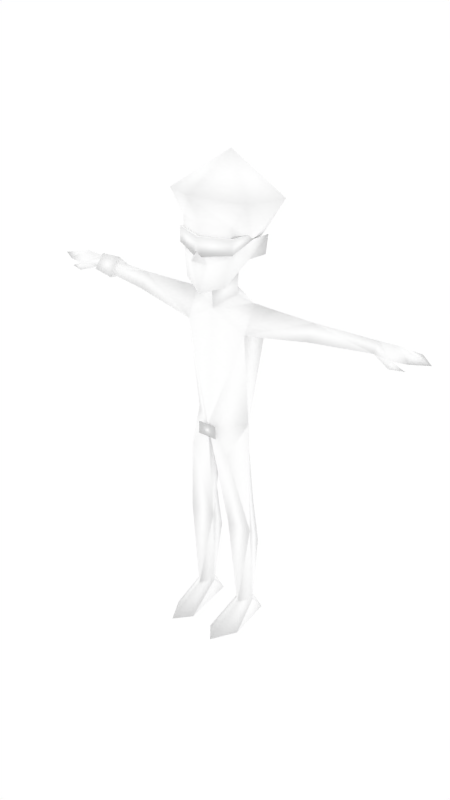 # Source: malenpc3.blend  (saved by Blender 2.68.0; exported with 4.5.12 LTS)
import bpy
from mathutils import Matrix  # noqa: F401  (used for matrix-valued properties, if any)

bpy.ops.wm.read_factory_settings(use_empty=True)
scene = bpy.context.scene
scene.name = 'Scene'

# ---- collections
col_collection_1 = bpy.data.collections.new('Collection 1'); scene.collection.children.link(col_collection_1)
col_collection_2 = bpy.data.collections.new('Collection 2'); scene.collection.children.link(col_collection_2)
col_collection_2.hide_render = True
col_collection_2.hide_viewport = True

# ---- materials (node trees are filled in below, after node groups)
mat_npcs = bpy.data.materials.new('npcs')
mat_npcs.alpha_threshold = 0.0
mat_npcs.use_transparent_shadow = False
mat_npcs.diffuse_color = (1.0, 1.0, 1.0, 1.0)
mat_npcs.roughness = 0.5
mat_npcs.line_color = (0.0, 0.0, 0.0, 1.0)

# ---- material node trees

# ---- world
world_world = bpy.data.worlds.new('World'); scene.world = world_world
world_world.color = (1.0, 1.0, 1.0)
world_world.use_sun_shadow = False
world_world.sun_shadow_jitter_overblur = 0.0
world_world.cycles.sampling_method = 'MANUAL'
world_world.cycles.sample_map_resolution = 256

# ---- meshes
me_simplerrig = bpy.data.meshes.new('simplerrig')
me_simplerrig.from_pydata([(-0.04939, 0.0272, 1.278), (-0.07286, 0.07066, 0.6762), (-0.1294, 0.07822, 1.165), (-0.1196, -0.02296, 1.165), (-0.1105, 0.0168, 0.8176), (-0.03501, -0.0004874, 0.4019), (-0.08644, 0.07995, 0.4701), (-0.1361, -0.0004874, 0.4019), (-0.0611, 0.03453, 0.07818), (-0.09298, 0.06673, 0.07818), (-0.1257, 0.03453, 0.07818), (-0.09298, -0.01603, 0.07818), (-0.0718, 0.102, 0.0), (-0.1163, 0.102, 0.0), (-0.09298, -0.1727, 0.0), (-0.04225, -0.1121, 0.0), (-0.1445, -0.0793, 0.0), (-0.3577, 0.02255, 1.263), (-0.4189, 0.07333, 1.233), (-0.3577, 0.001088, 1.202), (-0.2003, 0.03095, 1.261), (-0.59, 0.042, 1.26), (-0.59, 0.06868, 1.226), (-0.59, 0.01514, 1.226), (-0.6604, 0.04228, 1.264), (-0.6604, 0.09724, 1.231), (-0.6602, -0.00192, 1.229), (-0.715, 0.04047, 1.249), (-0.715, 0.09224, 1.233), (-0.715, 0.002389, 1.233), (-0.776, 0.03783, 1.234), (-0.658, -0.008383, 1.204), (-0.708, 0.003652, 1.207), (-0.6469, 0.0187, 1.213), (-0.08685, 0.1104, 0.2852), (-0.1221, 0.02792, 1.265), (-0.07803, -0.05923, 0.7166), (-0.05274, 0.0301, 1.362), (-0.09515, 0.03158, 1.408), (-0.1099, 0.02786, 1.479), (-0.1779, 0.1083, 1.607), (-0.1567, -0.06106, 1.619), (-0.1003, -0.06379, 1.54), (-0.08974, -0.07162, 1.436), (-0.08065, -0.07002, 1.337), (-0.03419, -0.1043, 1.412), (-0.09093, 0.06971, 1.447), (-0.1251, 0.07712, 1.419), (-0.1323, 0.08031, 1.488), (-0.1003, -0.06374, 1.502), (-0.1088, -0.07053, 1.45), (-0.1088, -0.07053, 1.502), (-0.01506, -0.1124, 1.437), (-0.1132, 0.08081, 1.494), (0.04939, 0.0272, 1.278), (0.07286, 0.07066, 0.6762), (0.1294, 0.07822, 1.165), (0.1196, -0.02296, 1.165), (0.0, 0.09024, 0.8176), (0.1105, 0.0168, 0.8176), (0.0, -0.06742, 0.8176), (0.03501, -0.0004874, 0.4019), (0.08644, 0.07995, 0.4701), (0.1361, -0.0004874, 0.4019), (0.0611, 0.03453, 0.07818), (0.09298, 0.06673, 0.07818), (0.1257, 0.03453, 0.07818), (0.09298, -0.01603, 0.07818), (0.0718, 0.102, 0.0), (0.1163, 0.102, 0.0), (0.09298, -0.1727, 0.0), (0.04225, -0.1121, 0.0), (0.1445, -0.0793, 0.0), (0.3577, 0.02255, 1.263), (0.4189, 0.07333, 1.233), (0.3577, 0.001088, 1.202), (0.2003, 0.03095, 1.261), (0.59, 0.042, 1.26), (0.59, 0.06868, 1.226), (0.59, 0.01514, 1.226), (0.6604, 0.04228, 1.264), (0.6604, 0.09724, 1.231), (0.6602, -0.00192, 1.229), (0.715, 0.04047, 1.249), (0.715, 0.09224, 1.233), (0.715, 0.002389, 1.233), (0.776, 0.03783, 1.234), (0.658, -0.008383, 1.204), (0.708, 0.003652, 1.207), (0.6469, 0.0187, 1.213), (0.08685, 0.1104, 0.2852), (0.0, 0.08882, 1.064), (0.0, 0.07657, 1.288), (0.0, -0.03871, 1.237), (0.0, 0.001329, 0.6762), (0.1221, 0.02792, 1.265), (0.07803, -0.05923, 0.7166), (0.05274, 0.0301, 1.362), (0.0, 0.08616, 1.375), (0.0, -0.04267, 1.308), (0.0, -0.1068, 1.308), (0.0, -0.1367, 1.426), (0.0, -0.1028, 1.473), (0.0, -0.1029, 1.543), (0.0, -0.1545, 1.64), (0.0, 0.05386, 1.748), (0.0, 0.2201, 1.609), (0.0, 0.201, 1.48), (0.09515, 0.03158, 1.408), (0.1099, 0.02786, 1.479), (0.1779, 0.1083, 1.607), (0.1567, -0.06106, 1.619), (0.1003, -0.06379, 1.54), (0.08974, -0.07162, 1.436), (0.08065, -0.07002, 1.337), (0.03419, -0.1043, 1.412), (0.09093, 0.06971, 1.447), (0.1251, 0.07712, 1.419), (0.1323, 0.08031, 1.488), (0.0, -0.1029, 1.502), (0.1003, -0.06374, 1.502), (0.0, -0.1183, 1.455), (0.1088, -0.07053, 1.45), (0.0, -0.1183, 1.502), (0.1088, -0.07053, 1.502), (0.01506, -0.1124, 1.437), (0.1132, 0.08081, 1.494), (-0.59, 0.04202, 1.27), (-0.59, 0.08082, 1.221), (-0.59, 0.002975, 1.221), (-0.5034, 0.03793, 1.277), (-0.5034, 0.08702, 1.232), (-0.5034, -0.006833, 1.212), (-0.5034, 0.04248, 1.204), (0.0, -0.05465, 0.7957), (0.03651, -0.07125, 0.7717), (-0.03651, -0.07125, 0.7717), (0.03651, -0.07125, 0.8196), (-0.03651, -0.07125, 0.8196), (-0.3577, 0.06612, 1.228), (0.3577, 0.06612, 1.228)], [], [(4, 1, 7), (76, 140, 56), (4, 2, 58), (1, 94, 6), (14, 11, 16), (12, 8, 15), (34, 10, 7), (9, 8, 12), (58, 94, 1), (1, 4, 58), (12, 15, 16, 13), (8, 11, 15), (13, 9, 12), (13, 16, 10), (2, 3, 19), (139, 20, 2), (19, 139, 2), (17, 18, 21), (25, 22, 26), (18, 22, 21), (23, 21, 26), (24, 25, 28), (21, 22, 25), (25, 26, 28), (26, 24, 29), (28, 29, 30), (29, 27, 30), (27, 28, 30), (22, 33, 26), (22, 18, 19), (23, 26, 31), (33, 31, 32), (26, 33, 32), (31, 26, 32), (27, 24, 28), (24, 21, 25), (24, 27, 29), (26, 29, 28), (11, 14, 15), (10, 9, 13), (11, 10, 16), (35, 93, 0), (3, 35, 20), (23, 33, 22), (33, 23, 31), (9, 10, 34), (34, 6, 5), (8, 9, 34), (15, 14, 16), (5, 11, 8), (11, 7, 10), (11, 5, 7), (6, 34, 7), (8, 34, 5), (21, 24, 26), (5, 6, 94), (92, 91, 2), (94, 60, 5), (3, 4, 60), (4, 3, 2), (60, 93, 3), (1, 6, 7), (3, 20, 17), (60, 4, 36), (4, 7, 36), (35, 3, 93), (20, 35, 2), (35, 0, 92), (35, 92, 2), (60, 36, 5), (5, 36, 7), (79, 77, 73), (19, 3, 17), (79, 73, 75), (2, 91, 58), (92, 0, 37), (0, 93, 37), (98, 92, 37), (93, 54, 97), (41, 104, 105), (41, 105, 40), (40, 105, 106), (42, 103, 104), (41, 42, 104), (42, 41, 39), (39, 41, 40), (45, 44, 100), (43, 44, 45), (102, 45, 101), (45, 102, 43), (102, 42, 43), (42, 102, 103), (37, 99, 44), (44, 99, 100), (44, 43, 38), (37, 44, 38), (39, 38, 42), (40, 106, 107), (38, 98, 37), (98, 38, 46), (98, 46, 107), (107, 46, 40), (46, 39, 40), (38, 39, 48), (39, 46, 48), (46, 47, 48), (46, 38, 47), (47, 38, 48), (38, 43, 42), (23, 22, 19), (49, 51, 123, 119), (49, 119, 52), (119, 121, 52), (123, 52, 121), (51, 50, 52), (50, 49, 52), (123, 51, 52), (51, 49, 53), (50, 51, 53), (49, 50, 53), (59, 63, 55), (139, 19, 18), (59, 58, 56), (55, 62, 94), (70, 72, 67), (68, 71, 64), (90, 63, 66), (65, 68, 64), (58, 55, 94), (55, 58, 59), (68, 69, 72, 71), (64, 71, 67), (69, 68, 65), (69, 66, 72), (56, 75, 57), (20, 139, 17), (17, 139, 18), (73, 77, 74), (81, 82, 78), (74, 77, 78), (79, 82, 77), (80, 84, 81), (77, 81, 78), (81, 84, 82), (82, 85, 80), (84, 86, 85), (85, 86, 83), (83, 86, 84), (78, 82, 89), (78, 75, 74), (79, 87, 82), (89, 88, 87), (82, 88, 89), (87, 88, 82), (83, 84, 80), (80, 81, 77), (80, 85, 83), (82, 84, 85), (67, 71, 70), (66, 69, 65), (67, 72, 66), (95, 54, 93), (57, 76, 95), (79, 78, 89), (89, 87, 79), (65, 90, 66), (90, 61, 62), (64, 90, 65), (71, 72, 70), (61, 64, 67), (67, 66, 63), (67, 63, 61), (62, 63, 90), (64, 61, 90), (77, 82, 80), (61, 94, 62), (92, 56, 91), (94, 61, 60), (57, 60, 59), (59, 56, 57), (60, 57, 93), (55, 63, 62), (57, 73, 76), (60, 96, 59), (59, 96, 63), (95, 93, 57), (76, 56, 95), (95, 92, 54), (95, 56, 92), (60, 61, 96), (61, 63, 96), (75, 73, 57), (56, 58, 91), (92, 97, 54), (99, 93, 97), (98, 97, 92), (111, 105, 104), (111, 110, 105), (110, 106, 105), (112, 104, 103), (111, 104, 112), (112, 109, 111), (109, 110, 111), (115, 100, 114), (113, 115, 114), (102, 101, 115), (115, 113, 102), (102, 113, 112), (112, 103, 102), (97, 114, 99), (114, 100, 99), (114, 108, 113), (97, 108, 114), (109, 112, 108), (110, 107, 106), (108, 97, 98), (98, 116, 108), (98, 107, 116), (107, 110, 116), (116, 110, 109), (108, 118, 109), (109, 118, 116), (116, 118, 117), (116, 117, 108), (117, 118, 108), (108, 112, 113), (79, 75, 78), (120, 119, 123, 124), (120, 125, 119), (119, 125, 121), (123, 121, 125), (124, 125, 122), (122, 125, 120), (123, 125, 124), (124, 126, 120), (122, 126, 124), (120, 126, 122), (115, 45, 100), (45, 115, 101), (127, 130, 128), (128, 133, 129), (129, 132, 127), (128, 129, 127), (132, 133, 130), (133, 128, 131), (133, 131, 130), (129, 133, 132), (136, 135, 137, 138), (134, 136, 138), (134, 138, 137), (134, 137, 135), (134, 135, 136), (23, 19, 17), (23, 17, 21), (140, 76, 73), (140, 73, 74), (75, 140, 74), (140, 75, 56), (93, 99, 37), (132, 130, 127), (130, 131, 128)])
me_simplerrig.polygons.foreach_set('use_smooth', [True] * 261)
_uv = me_simplerrig.uv_layers.new(name='UVMap')
_uv.uv.foreach_set('vector', [0.8892, 0.9348, 0.8833, 0.9233, 0.8923, 0.9014, 0.885, 0.959, 0.9009, 0.9702, 0.8762, 0.9702, 0.9612, 0.948, 0.9609, 0.9849, 0.9473, 0.948, 0.8833, 0.9233, 0.876, 0.9233, 0.8843, 0.906, 0.9629, 0.917, 0.9629, 0.9043, 0.969, 0.9106, 0.9526, 0.8982, 0.9595, 0.9011, 0.9575, 0.9133, 0.8843, 0.8909, 0.8918, 0.8757, 0.8923, 0.9014, 0.9583, 0.8958, 0.9595, 0.9011, 0.9526, 0.8982, 0.8796, 0.9348, 0.876, 0.9233, 0.8833, 0.9233, 0.8833, 0.9233, 0.8892, 0.9348, 0.8796, 0.9348, 0.9514, 0.8977, 0.9539, 0.9136, 0.9438, 0.9104, 0.9463, 0.8977, 0.9595, 0.9011, 0.9629, 0.9043, 0.9575, 0.9133, 0.9741, 0.8989, 0.9685, 0.896, 0.9741, 0.8938, 0.9741, 0.8989, 0.969, 0.9106, 0.9668, 0.9011, 0.8762, 0.9355, 0.8762, 0.9478, 0.9009, 0.9478, 0.9009, 0.9702, 0.885, 0.959, 0.8762, 0.9702, 0.9009, 0.9478, 0.9009, 0.9355, 0.8762, 0.9355, 0.9009, 0.959, 0.908, 0.9702, 0.9255, 0.959, 0.9585, 0.8762, 0.9683, 0.8772, 0.9595, 0.8896, 0.908, 0.9702, 0.9255, 0.9702, 0.9255, 0.959, 0.9985, 0.8789, 0.9995, 0.8879, 0.9893, 0.8806, 0.99, 0.8879, 0.9893, 0.8962, 0.9822, 0.895, 0.9995, 0.8879, 0.9985, 0.8967, 0.9893, 0.8962, 0.9585, 0.8762, 0.9595, 0.8896, 0.9517, 0.8772, 0.9893, 0.8806, 0.99, 0.8879, 0.9822, 0.8823, 0.9517, 0.8772, 0.9517, 0.8894, 0.9436, 0.8848, 0.9822, 0.8823, 0.9827, 0.8875, 0.9744, 0.887, 0.9827, 0.8875, 0.9822, 0.895, 0.9744, 0.887, 0.9683, 0.8772, 0.9644, 0.8877, 0.9595, 0.8896, 0.9255, 0.9355, 0.9084, 0.9355, 0.9009, 0.9478, 0.9985, 0.8789, 0.9893, 0.8806, 0.9897, 0.8757, 0.9644, 0.8877, 0.9653, 0.8933, 0.96, 0.8955, 0.9595, 0.8896, 0.9644, 0.8877, 0.96, 0.8955, 0.9897, 0.8757, 0.9893, 0.8806, 0.9827, 0.8779, 0.9827, 0.8875, 0.99, 0.8879, 0.9822, 0.895, 0.99, 0.8879, 0.9995, 0.8879, 0.9893, 0.8962, 0.99, 0.8879, 0.9827, 0.8875, 0.9822, 0.8823, 0.9595, 0.8896, 0.9517, 0.8894, 0.9517, 0.8772, 0.9629, 0.9043, 0.9629, 0.917, 0.9575, 0.9133, 0.9668, 0.9011, 0.9685, 0.896, 0.9741, 0.8989, 0.9629, 0.9043, 0.9668, 0.9011, 0.969, 0.9106, 0.9731, 0.9971, 0.9851, 0.9927, 0.979, 0.9995, 0.8762, 0.9478, 0.8762, 0.959, 0.885, 0.959, 0.9729, 0.8867, 0.9644, 0.8877, 0.9683, 0.8772, 0.9644, 0.8877, 0.9729, 0.8867, 0.9653, 0.8933, 0.8918, 0.8757, 0.8918, 0.8757, 0.8843, 0.8909, 0.8843, 0.8909, 0.8843, 0.906, 0.876, 0.9014, 0.876, 0.8757, 0.8787, 0.8757, 0.8843, 0.8909, 0.9539, 0.9136, 0.9487, 0.9172, 0.9438, 0.9104, 0.9014, 0.9014, 0.897, 0.8757, 0.9014, 0.8757, 0.897, 0.8757, 0.8923, 0.9014, 0.8918, 0.8757, 0.897, 0.8757, 0.9014, 0.9014, 0.8923, 0.9014, 0.8843, 0.906, 0.8843, 0.8909, 0.8923, 0.9014, 0.876, 0.8757, 0.8843, 0.8909, 0.876, 0.9014, 0.9995, 0.8879, 0.99, 0.8879, 0.9893, 0.8806, 0.876, 0.9014, 0.8843, 0.906, 0.876, 0.9233, 0.9473, 0.998, 0.9473, 0.9744, 0.9609, 0.9849, 0.905, 0.9233, 0.9014, 0.9348, 0.9014, 0.9014, 0.9722, 0.9849, 0.9702, 0.948, 0.9851, 0.948, 0.9612, 0.948, 0.9714, 0.9849, 0.9609, 0.9849, 0.9851, 0.948, 0.9851, 0.9927, 0.9722, 0.9849, 0.8833, 0.9233, 0.8843, 0.906, 0.8923, 0.9014, 0.8762, 0.9478, 0.885, 0.959, 0.9009, 0.959, 0.9014, 0.9348, 0.8892, 0.9348, 0.896, 0.9263, 0.8892, 0.9348, 0.8923, 0.9014, 0.896, 0.9263, 0.9731, 0.9971, 0.9722, 0.9849, 0.9851, 0.9927, 0.885, 0.959, 0.8762, 0.959, 0.8762, 0.9702, 0.9595, 0.9971, 0.9543, 0.9995, 0.9473, 0.998, 0.9595, 0.9971, 0.9473, 0.998, 0.9609, 0.9849, 0.9014, 0.9348, 0.896, 0.9263, 0.9014, 0.9014, 0.9014, 0.9014, 0.896, 0.9263, 0.8923, 0.9014, 0.9255, 0.9478, 0.9255, 0.959, 0.9009, 0.959, 0.9009, 0.9478, 0.8762, 0.9478, 0.9009, 0.959, 0.9255, 0.9478, 0.9009, 0.959, 0.9009, 0.9478, 0.9609, 0.9849, 0.9473, 0.9744, 0.9473, 0.948, 0.927, 0.9419, 0.9326, 0.9417, 0.9324, 0.9473, 0.9326, 0.9417, 0.9387, 0.9395, 0.9324, 0.9473, 0.9265, 0.9473, 0.927, 0.9419, 0.9324, 0.9473, 0.9387, 0.9395, 0.9446, 0.9417, 0.9448, 0.9473, 0.9705, 0.9275, 0.9539, 0.9326, 0.9773, 0.9475, 0.9705, 0.9275, 0.9773, 0.9475, 0.981, 0.927, 0.981, 0.927, 0.9773, 0.9475, 0.9998, 0.9333, 0.9656, 0.9175, 0.9553, 0.9187, 0.9539, 0.9326, 0.9705, 0.9275, 0.9656, 0.9175, 0.9539, 0.9326, 0.9656, 0.9175, 0.9705, 0.9275, 0.9758, 0.9114, 0.9758, 0.9114, 0.9705, 0.9275, 0.981, 0.927, 0.885, 0.9834, 0.8777, 0.9741, 0.8889, 0.9707, 0.8772, 0.9863, 0.8777, 0.9741, 0.885, 0.9834, 0.8889, 0.9907, 0.885, 0.9834, 0.8889, 0.9854, 0.885, 0.9834, 0.8889, 0.9907, 0.8772, 0.9863, 0.8889, 0.9907, 0.8757, 0.999, 0.8772, 0.9863, 0.8757, 0.999, 0.8889, 0.9907, 0.8889, 0.9995, 0.907, 0.9712, 0.9119, 0.9758, 0.9067, 0.9775, 0.9067, 0.9775, 0.9119, 0.9758, 0.9119, 0.9797, 0.9001, 0.9741, 0.9006, 0.9863, 0.9128, 0.9819, 0.907, 0.9712, 0.9067, 0.9775, 0.9038, 0.9707, 0.9758, 0.9114, 0.9758, 0.9036, 0.9656, 0.9175, 0.981, 0.927, 0.9998, 0.9333, 0.9998, 0.9146, 0.9778, 0.9026, 0.9924, 0.8992, 0.981, 0.8967, 0.9924, 0.8992, 0.9778, 0.9026, 0.9817, 0.9084, 0.9924, 0.8992, 0.9817, 0.9084, 0.9998, 0.9146, 0.9998, 0.9146, 0.9817, 0.9084, 0.981, 0.927, 0.9817, 0.9084, 0.9758, 0.9114, 0.981, 0.927, 0.9077, 0.9907, 0.9087, 0.999, 0.9155, 0.9995, 0.9219, 0.9995, 0.9189, 0.9941, 0.9155, 0.9995, 0.9189, 0.9941, 0.9143, 0.9915, 0.9155, 0.9995, 0.9189, 0.9941, 0.9189, 0.988, 0.9143, 0.9915, 0.9143, 0.9915, 0.9077, 0.9907, 0.9155, 0.9995, 0.9128, 0.9819, 0.9006, 0.9863, 0.9016, 0.999, 0.9255, 0.9478, 0.9255, 0.9355, 0.9009, 0.9478, 0.9702, 0.9778, 0.9709, 0.978, 0.97, 0.9722, 0.9697, 0.9724, 0.9695, 0.9578, 0.9695, 0.948, 0.9641, 0.9495, 0.9695, 0.948, 0.9658, 0.948, 0.9641, 0.9495, 0.9695, 0.948, 0.9641, 0.9495, 0.9658, 0.948, 0.9695, 0.9578, 0.9651, 0.9578, 0.9641, 0.9495, 0.9651, 0.9578, 0.9695, 0.9578, 0.9641, 0.9495, 0.9695, 0.948, 0.9695, 0.9578, 0.9641, 0.9495, 0.9709, 0.978, 0.9702, 0.9778, 0.9697, 0.9722, 0.9651, 0.9578, 0.9695, 0.9578, 0.9695, 0.9705, 0.9695, 0.9578, 0.9651, 0.9578, 0.9695, 0.9705, 0.9209, 0.9348, 0.9177, 0.9014, 0.9268, 0.9233, 0.9009, 0.9355, 0.9009, 0.9478, 0.9084, 0.9355, 0.9329, 0.948, 0.9473, 0.948, 0.9331, 0.9849, 0.9268, 0.9233, 0.9258, 0.906, 0.9341, 0.9233, 0.9629, 0.917, 0.969, 0.9106, 0.9629, 0.9043, 0.9526, 0.8982, 0.9575, 0.9133, 0.9595, 0.9011, 0.9258, 0.8909, 0.9177, 0.9014, 0.9182, 0.8757, 0.9583, 0.8958, 0.9526, 0.8982, 0.9595, 0.9011, 0.9304, 0.9348, 0.9268, 0.9233, 0.9341, 0.9233, 0.9268, 0.9233, 0.9304, 0.9348, 0.9209, 0.9348, 0.9514, 0.8977, 0.9463, 0.8977, 0.9438, 0.9104, 0.9539, 0.9136, 0.9595, 0.9011, 0.9575, 0.9133, 0.9629, 0.9043, 0.9741, 0.8989, 0.9741, 0.8938, 0.9685, 0.896, 0.9741, 0.8989, 0.9668, 0.9011, 0.969, 0.9106, 0.8762, 0.9355, 0.9009, 0.9478, 0.8762, 0.9478, 0.885, 0.959, 0.9009, 0.9702, 0.9009, 0.959, 0.9009, 0.959, 0.9009, 0.9702, 0.908, 0.9702, 0.9009, 0.959, 0.9255, 0.959, 0.908, 0.9702, 0.9585, 0.8762, 0.9595, 0.8896, 0.9683, 0.8772, 0.908, 0.9702, 0.9255, 0.959, 0.9255, 0.9702, 0.9985, 0.8789, 0.9893, 0.8806, 0.9995, 0.8879, 0.99, 0.8879, 0.9822, 0.895, 0.9893, 0.8962, 0.9995, 0.8879, 0.9893, 0.8962, 0.9985, 0.8967, 0.9585, 0.8762, 0.9517, 0.8772, 0.9595, 0.8896, 0.9893, 0.8806, 0.9822, 0.8823, 0.99, 0.8879, 0.9517, 0.8772, 0.9436, 0.8848, 0.9517, 0.8894, 0.9822, 0.8823, 0.9744, 0.887, 0.9827, 0.8875, 0.9827, 0.8875, 0.9744, 0.887, 0.9822, 0.895, 0.9683, 0.8772, 0.9595, 0.8896, 0.9644, 0.8877, 0.9255, 0.9355, 0.9009, 0.9478, 0.9084, 0.9355, 0.9985, 0.8789, 0.9897, 0.8757, 0.9893, 0.8806, 0.9644, 0.8877, 0.96, 0.8955, 0.9653, 0.8933, 0.9595, 0.8896, 0.96, 0.8955, 0.9644, 0.8877, 0.9897, 0.8757, 0.9827, 0.8779, 0.9893, 0.8806, 0.9827, 0.8875, 0.9822, 0.895, 0.99, 0.8879, 0.99, 0.8879, 0.9893, 0.8962, 0.9995, 0.8879, 0.99, 0.8879, 0.9822, 0.8823, 0.9827, 0.8875, 0.9595, 0.8896, 0.9517, 0.8772, 0.9517, 0.8894, 0.9629, 0.9043, 0.9575, 0.9133, 0.9629, 0.917, 0.9668, 0.9011, 0.9741, 0.8989, 0.9685, 0.896, 0.9629, 0.9043, 0.969, 0.9106, 0.9668, 0.9011, 0.9968, 0.9971, 0.991, 0.9995, 0.9851, 0.9927, 0.8762, 0.9478, 0.885, 0.959, 0.8762, 0.959, 0.9729, 0.8867, 0.9683, 0.8772, 0.9644, 0.8877, 0.9644, 0.8877, 0.9653, 0.8933, 0.9729, 0.8867, 0.9211, 0.8757, 0.9258, 0.8909, 0.9182, 0.8757, 0.9258, 0.8909, 0.9341, 0.9014, 0.9258, 0.906, 0.9341, 0.8757, 0.9258, 0.8909, 0.9314, 0.8757, 0.9539, 0.9136, 0.9438, 0.9104, 0.9487, 0.9172, 0.9087, 0.9014, 0.9087, 0.8757, 0.9131, 0.8757, 0.9131, 0.8757, 0.9182, 0.8757, 0.9177, 0.9014, 0.9131, 0.8757, 0.9177, 0.9014, 0.9087, 0.9014, 0.9258, 0.906, 0.9177, 0.9014, 0.9258, 0.8909, 0.9341, 0.8757, 0.9341, 0.9014, 0.9258, 0.8909, 0.9995, 0.8879, 0.9893, 0.8806, 0.99, 0.8879, 0.9341, 0.9014, 0.9341, 0.9233, 0.9258, 0.906, 0.9473, 0.998, 0.9331, 0.9849, 0.9473, 0.9744, 0.905, 0.9233, 0.9087, 0.9014, 0.9087, 0.9348, 0.9978, 0.9849, 0.9851, 0.948, 0.9998, 0.948, 0.9329, 0.948, 0.9331, 0.9849, 0.9224, 0.9849, 0.9851, 0.948, 0.9978, 0.9849, 0.9851, 0.9927, 0.9268, 0.9233, 0.9177, 0.9014, 0.9258, 0.906, 0.8762, 0.9478, 0.9009, 0.959, 0.885, 0.959, 0.9087, 0.9348, 0.9141, 0.9263, 0.9209, 0.9348, 0.9209, 0.9348, 0.9141, 0.9263, 0.9177, 0.9014, 0.9968, 0.9971, 0.9851, 0.9927, 0.9978, 0.9849, 0.885, 0.959, 0.8762, 0.9702, 0.8762, 0.959, 0.9346, 0.9971, 0.9473, 0.998, 0.9397, 0.9995, 0.9346, 0.9971, 0.9331, 0.9849, 0.9473, 0.998, 0.9087, 0.9348, 0.9087, 0.9014, 0.9141, 0.9263, 0.9087, 0.9014, 0.9177, 0.9014, 0.9141, 0.9263, 0.9009, 0.9478, 0.9009, 0.959, 0.8762, 0.9478, 0.9331, 0.9849, 0.9473, 0.948, 0.9473, 0.9744, 0.9502, 0.9419, 0.9448, 0.9473, 0.9446, 0.9417, 0.9387, 0.9451, 0.9387, 0.9395, 0.9448, 0.9473, 0.9507, 0.9473, 0.9448, 0.9473, 0.9502, 0.9419, 0.9705, 0.9275, 0.9773, 0.9475, 0.9539, 0.9326, 0.9705, 0.9275, 0.981, 0.927, 0.9773, 0.9475, 0.981, 0.927, 0.9998, 0.9333, 0.9773, 0.9475, 0.9656, 0.9175, 0.9539, 0.9326, 0.9553, 0.9187, 0.9705, 0.9275, 0.9539, 0.9326, 0.9656, 0.9175, 0.9656, 0.9175, 0.9758, 0.9114, 0.9705, 0.9275, 0.9758, 0.9114, 0.981, 0.927, 0.9705, 0.9275, 0.8928, 0.9834, 0.8889, 0.9707, 0.9001, 0.9741, 0.9006, 0.9863, 0.8928, 0.9834, 0.9001, 0.9741, 0.8889, 0.9907, 0.8889, 0.9854, 0.8928, 0.9834, 0.8928, 0.9834, 0.9006, 0.9863, 0.8889, 0.9907, 0.8889, 0.9907, 0.9006, 0.9863, 0.9016, 0.999, 0.9016, 0.999, 0.8889, 0.9995, 0.8889, 0.9907, 0.9165, 0.9712, 0.917, 0.9775, 0.9119, 0.9758, 0.917, 0.9775, 0.9119, 0.9797, 0.9119, 0.9758, 0.9001, 0.9741, 0.9128, 0.9819, 0.9006, 0.9863, 0.9165, 0.9712, 0.9199, 0.9707, 0.917, 0.9775, 0.9758, 0.9114, 0.9656, 0.9175, 0.9758, 0.9036, 0.981, 0.927, 0.9998, 0.9146, 0.9998, 0.9333, 0.9778, 0.9026, 0.981, 0.8967, 0.9924, 0.8992, 0.9924, 0.8992, 0.9817, 0.9084, 0.9778, 0.9026, 0.9924, 0.8992, 0.9998, 0.9146, 0.9817, 0.9084, 0.9998, 0.9146, 0.981, 0.927, 0.9817, 0.9084, 0.9817, 0.9084, 0.981, 0.927, 0.9758, 0.9114, 0.9077, 0.9907, 0.9155, 0.9995, 0.9087, 0.999, 0.9219, 0.9995, 0.9155, 0.9995, 0.9189, 0.9941, 0.9189, 0.9941, 0.9155, 0.9995, 0.9143, 0.9915, 0.9189, 0.9941, 0.9143, 0.9915, 0.9189, 0.988, 0.9143, 0.9915, 0.9155, 0.9995, 0.9077, 0.9907, 0.9128, 0.9819, 0.9016, 0.999, 0.9006, 0.9863, 0.9255, 0.9478, 0.9009, 0.9478, 0.9255, 0.9355, 0.9702, 0.9778, 0.9697, 0.9724, 0.97, 0.9722, 0.9709, 0.978, 0.9695, 0.9578, 0.9641, 0.9495, 0.9695, 0.948, 0.9695, 0.948, 0.9641, 0.9495, 0.9658, 0.948, 0.9695, 0.948, 0.9658, 0.948, 0.9641, 0.9495, 0.9695, 0.9578, 0.9641, 0.9495, 0.9651, 0.9578, 0.9651, 0.9578, 0.9641, 0.9495, 0.9695, 0.9578, 0.9695, 0.948, 0.9641, 0.9495, 0.9695, 0.9578, 0.9709, 0.978, 0.9697, 0.9722, 0.9702, 0.9778, 0.9651, 0.9578, 0.9695, 0.9705, 0.9695, 0.9578, 0.9695, 0.9578, 0.9695, 0.9705, 0.9651, 0.9578, 0.8928, 0.9834, 0.885, 0.9834, 0.8889, 0.9707, 0.885, 0.9834, 0.8928, 0.9834, 0.8889, 0.9854, 0.9524, 0.9314, 0.9524, 0.9382, 0.9465, 0.9314, 0.9465, 0.9314, 0.9424, 0.9382, 0.9385, 0.9314, 0.9385, 0.9314, 0.9385, 0.9382, 0.9329, 0.9314, 0.959, 0.9412, 0.9529, 0.9412, 0.9561, 0.9373, 0.9614, 0.9395, 0.9648, 0.9417, 0.9607, 0.9458, 0.9424, 0.9382, 0.9465, 0.9314, 0.9465, 0.9382, 0.9648, 0.9417, 0.9661, 0.9458, 0.9607, 0.9458, 0.9385, 0.9314, 0.9424, 0.9382, 0.9385, 0.9382, 0.9351, 0.9185, 0.9531, 0.9185, 0.9531, 0.9302, 0.9351, 0.9302, 0.9912, 0.9409, 0.9836, 0.9463, 0.9988, 0.9463, 0.9912, 0.9409, 0.9988, 0.9463, 0.9988, 0.9355, 0.9912, 0.9409, 0.9988, 0.9355, 0.9988, 0.9463, 0.9912, 0.9409, 0.9988, 0.9463, 0.9836, 0.9463, 0.9255, 0.9478, 0.9009, 0.9478, 0.9009, 0.959, 0.9255, 0.9478, 0.9009, 0.959, 0.9255, 0.959, 0.9009, 0.9702, 0.885, 0.959, 0.9009, 0.959, 0.9009, 0.9702, 0.9009, 0.959, 0.908, 0.9702, 0.9009, 0.9478, 0.9009, 0.9355, 0.9084, 0.9355, 0.9009, 0.9355, 0.9009, 0.9478, 0.8762, 0.9355, 0.9387, 0.9395, 0.9387, 0.9451, 0.9324, 0.9473, 0.9385, 0.9382, 0.9329, 0.9382, 0.9329, 0.9314, 0.9524, 0.9382, 0.9465, 0.9382, 0.9465, 0.9314])
_ca = me_simplerrig.color_attributes.new('Col', 'BYTE_COLOR', 'CORNER')
_ca.data.foreach_set('color', [1.0, 1.0, 1.0, 1.0, 1.0, 1.0, 1.0, 1.0, 1.0, 1.0, 1.0, 1.0, 1.0, 1.0, 1.0, 1.0, 1.0, 1.0, 1.0, 1.0, 1.0, 1.0, 1.0, 1.0, 1.0, 1.0, 1.0, 1.0, 1.0, 1.0, 1.0, 1.0, 1.0, 1.0, 1.0, 1.0, 1.0, 1.0, 1.0, 1.0, 1.0, 1.0, 1.0, 1.0, 1.0, 1.0, 1.0, 1.0, 1.0, 1.0, 1.0, 1.0, 1.0, 1.0, 1.0, 1.0, 1.0, 1.0, 1.0, 1.0, 1.0, 1.0, 1.0, 1.0, 1.0, 1.0, 1.0, 1.0, 1.0, 1.0, 1.0, 1.0, 1.0, 1.0, 1.0, 1.0, 1.0, 1.0, 1.0, 1.0, 1.0, 1.0, 1.0, 1.0, 1.0, 1.0, 1.0, 1.0, 1.0, 1.0, 1.0, 1.0, 1.0, 1.0, 1.0, 1.0, 1.0, 1.0, 1.0, 1.0, 1.0, 1.0, 1.0, 1.0, 1.0, 1.0, 1.0, 1.0, 1.0, 1.0, 1.0, 1.0, 1.0, 1.0, 1.0, 1.0, 1.0, 1.0, 1.0, 1.0, 1.0, 1.0, 1.0, 1.0, 1.0, 1.0, 1.0, 1.0, 1.0, 1.0, 1.0, 1.0, 1.0, 1.0, 1.0, 1.0, 1.0, 1.0, 1.0, 1.0, 1.0, 1.0, 1.0, 1.0, 1.0, 1.0, 1.0, 1.0, 1.0, 1.0, 1.0, 1.0, 1.0, 1.0, 1.0, 1.0, 1.0, 1.0, 1.0, 1.0, 1.0, 1.0, 1.0, 1.0, 1.0, 1.0, 1.0, 1.0, 1.0, 1.0, 1.0, 1.0, 1.0, 1.0, 1.0, 1.0, 1.0, 1.0, 1.0, 1.0, 1.0, 1.0, 1.0, 1.0, 1.0, 1.0, 1.0, 1.0, 1.0, 1.0, 1.0, 1.0, 1.0, 1.0, 1.0, 1.0, 1.0, 1.0, 1.0, 1.0, 1.0, 1.0, 1.0, 1.0, 1.0, 1.0, 1.0, 1.0, 1.0, 1.0, 1.0, 1.0, 1.0, 1.0, 1.0, 1.0, 1.0, 1.0, 1.0, 1.0, 1.0, 1.0, 1.0, 1.0, 1.0, 1.0, 1.0, 1.0, 1.0, 1.0, 1.0, 1.0, 1.0, 1.0, 1.0, 1.0, 1.0, 1.0, 1.0, 1.0, 1.0, 1.0, 1.0, 1.0, 1.0, 1.0, 1.0, 1.0, 1.0, 1.0, 1.0, 1.0, 1.0, 1.0, 1.0, 1.0, 1.0, 1.0, 1.0, 1.0, 1.0, 1.0, 1.0, 1.0, 1.0, 1.0, 1.0, 1.0, 1.0, 1.0, 1.0, 1.0, 1.0, 1.0, 1.0, 1.0, 1.0, 1.0, 1.0, 1.0, 1.0, 1.0, 1.0, 1.0, 1.0, 1.0, 1.0, 1.0, 1.0, 1.0, 1.0, 1.0, 1.0, 1.0, 1.0, 1.0, 1.0, 1.0, 1.0, 1.0, 1.0, 1.0, 1.0, 1.0, 1.0, 1.0, 1.0, 1.0, 1.0, 1.0, 1.0, 1.0, 1.0, 1.0, 1.0, 1.0, 1.0, 1.0, 1.0, 1.0, 1.0, 1.0, 1.0, 1.0, 1.0, 1.0, 1.0, 1.0, 1.0, 1.0, 1.0, 1.0, 1.0, 1.0, 1.0, 1.0, 1.0, 1.0, 1.0, 1.0, 1.0, 1.0, 1.0, 1.0, 1.0, 1.0, 1.0, 1.0, 1.0, 1.0, 1.0, 1.0, 1.0, 1.0, 1.0, 1.0, 1.0, 1.0, 1.0, 1.0, 1.0, 1.0, 1.0, 1.0, 1.0, 1.0, 1.0, 1.0, 1.0, 1.0, 1.0, 1.0, 1.0, 1.0, 1.0, 1.0, 1.0, 1.0, 1.0, 1.0, 1.0, 1.0, 1.0, 1.0, 1.0, 1.0, 1.0, 1.0, 1.0, 1.0, 1.0, 1.0, 1.0, 1.0, 1.0, 1.0, 1.0, 1.0, 1.0, 1.0, 1.0, 1.0, 1.0, 1.0, 1.0, 1.0, 1.0, 1.0, 1.0, 1.0, 1.0, 1.0, 1.0, 1.0, 1.0, 1.0, 1.0, 1.0, 1.0, 1.0, 1.0, 1.0, 1.0, 1.0, 1.0, 1.0, 1.0, 1.0, 1.0, 1.0, 1.0, 1.0, 1.0, 1.0, 1.0, 1.0, 1.0, 1.0, 1.0, 1.0, 1.0, 1.0, 1.0, 1.0, 1.0, 1.0, 1.0, 1.0, 1.0, 1.0, 1.0, 1.0, 1.0, 1.0, 1.0, 1.0, 1.0, 1.0, 1.0, 1.0, 1.0, 1.0, 1.0, 1.0, 1.0, 1.0, 1.0, 1.0, 1.0, 1.0, 1.0, 1.0, 1.0, 1.0, 1.0, 1.0, 1.0, 1.0, 1.0, 1.0, 1.0, 1.0, 1.0, 1.0, 1.0, 1.0, 1.0, 1.0, 1.0, 1.0, 1.0, 1.0, 1.0, 1.0, 1.0, 1.0, 1.0, 1.0, 1.0, 1.0, 1.0, 1.0, 1.0, 1.0, 1.0, 1.0, 1.0, 1.0, 1.0, 1.0, 1.0, 1.0, 1.0, 1.0, 1.0, 1.0, 1.0, 1.0, 1.0, 1.0, 1.0, 1.0, 1.0, 1.0, 1.0, 1.0, 1.0, 1.0, 1.0, 1.0, 1.0, 1.0, 1.0, 1.0, 1.0, 1.0, 1.0, 1.0, 1.0, 1.0, 1.0, 1.0, 1.0, 1.0, 1.0, 1.0, 1.0, 1.0, 1.0, 1.0, 1.0, 1.0, 1.0, 1.0, 1.0, 1.0, 1.0, 1.0, 1.0, 1.0, 1.0, 1.0, 1.0, 1.0, 1.0, 1.0, 1.0, 1.0, 1.0, 1.0, 1.0, 1.0, 1.0, 1.0, 1.0, 1.0, 1.0, 1.0, 1.0, 1.0, 1.0, 1.0, 1.0, 1.0, 1.0, 1.0, 1.0, 1.0, 1.0, 1.0, 1.0, 1.0, 1.0, 1.0, 1.0, 1.0, 1.0, 1.0, 1.0, 1.0, 1.0, 1.0, 1.0, 1.0, 1.0, 1.0, 1.0, 1.0, 1.0, 1.0, 1.0, 1.0, 1.0, 1.0, 1.0, 1.0, 1.0, 1.0, 1.0, 1.0, 1.0, 1.0, 1.0, 1.0, 1.0, 1.0, 1.0, 1.0, 1.0, 1.0, 1.0, 1.0, 1.0, 1.0, 1.0, 1.0, 1.0, 1.0, 1.0, 1.0, 1.0, 1.0, 1.0, 1.0, 1.0, 1.0, 1.0, 1.0, 1.0, 1.0, 1.0, 1.0, 1.0, 1.0, 1.0, 1.0, 1.0, 1.0, 1.0, 1.0, 1.0, 1.0, 1.0, 1.0, 1.0, 1.0, 1.0, 1.0, 1.0, 1.0, 1.0, 1.0, 1.0, 1.0, 1.0, 1.0, 1.0, 1.0, 1.0, 1.0, 1.0, 1.0, 1.0, 1.0, 1.0, 1.0, 1.0, 1.0, 1.0, 1.0, 1.0, 1.0, 1.0, 1.0, 1.0, 1.0, 1.0, 1.0, 1.0, 1.0, 1.0, 1.0, 1.0, 1.0, 1.0, 1.0, 1.0, 1.0, 1.0, 1.0, 1.0, 1.0, 1.0, 1.0, 1.0, 1.0, 1.0, 1.0, 1.0, 1.0, 1.0, 1.0, 1.0, 1.0, 1.0, 1.0, 1.0, 1.0, 1.0, 1.0, 1.0, 1.0, 1.0, 1.0, 1.0, 1.0, 1.0, 1.0, 1.0, 1.0, 1.0, 1.0, 1.0, 1.0, 1.0, 1.0, 1.0, 1.0, 1.0, 1.0, 1.0, 1.0, 1.0, 1.0, 1.0, 1.0, 1.0, 1.0, 1.0, 1.0, 1.0, 1.0, 1.0, 1.0, 1.0, 1.0, 1.0, 1.0, 1.0, 1.0, 1.0, 1.0, 1.0, 1.0, 1.0, 1.0, 1.0, 1.0, 1.0, 1.0, 1.0, 1.0, 1.0, 1.0, 1.0, 1.0, 1.0, 1.0, 1.0, 1.0, 1.0, 1.0, 1.0, 1.0, 1.0, 1.0, 1.0, 1.0, 1.0, 1.0, 1.0, 1.0, 1.0, 1.0, 1.0, 1.0, 1.0, 1.0, 1.0, 1.0, 1.0, 1.0, 1.0, 1.0, 1.0, 1.0, 1.0, 1.0, 1.0, 1.0, 1.0, 1.0, 1.0, 1.0, 1.0, 1.0, 1.0, 1.0, 1.0, 1.0, 1.0, 1.0, 1.0, 1.0, 1.0, 1.0, 1.0, 1.0, 1.0, 1.0, 1.0, 1.0, 1.0, 1.0, 1.0, 1.0, 1.0, 1.0, 1.0, 1.0, 1.0, 1.0, 1.0, 1.0, 1.0, 1.0, 1.0, 1.0, 1.0, 1.0, 1.0, 1.0, 1.0, 1.0, 1.0, 1.0, 1.0, 1.0, 1.0, 1.0, 1.0, 1.0, 1.0, 1.0, 1.0, 1.0, 1.0, 1.0, 1.0, 1.0, 1.0, 1.0, 1.0, 1.0, 1.0, 1.0, 1.0, 1.0, 1.0, 1.0, 1.0, 1.0, 1.0, 1.0, 1.0, 1.0, 1.0, 1.0, 1.0, 1.0, 1.0, 1.0, 1.0, 1.0, 1.0, 1.0, 1.0, 1.0, 1.0, 1.0, 1.0, 1.0, 1.0, 1.0, 1.0, 1.0, 1.0, 1.0, 1.0, 1.0, 1.0, 1.0, 1.0, 1.0, 1.0, 1.0, 1.0, 1.0, 1.0, 1.0, 1.0, 1.0, 1.0, 1.0, 1.0, 1.0, 1.0, 1.0, 1.0, 1.0, 1.0, 1.0, 1.0, 1.0, 1.0, 1.0, 1.0, 1.0, 1.0, 1.0, 1.0, 1.0, 1.0, 1.0, 1.0, 1.0, 1.0, 1.0, 1.0, 1.0, 1.0, 1.0, 1.0, 1.0, 1.0, 1.0, 1.0, 1.0, 1.0, 1.0, 1.0, 1.0, 1.0, 1.0, 1.0, 1.0, 1.0, 1.0, 1.0, 1.0, 1.0, 1.0, 1.0, 1.0, 1.0, 1.0, 1.0, 1.0, 1.0, 1.0, 1.0, 1.0, 1.0, 1.0, 1.0, 1.0, 1.0, 1.0, 1.0, 1.0, 1.0, 1.0, 1.0, 1.0, 1.0, 1.0, 1.0, 1.0, 1.0, 1.0, 1.0, 1.0, 1.0, 1.0, 1.0, 1.0, 1.0, 1.0, 1.0, 1.0, 1.0, 1.0, 1.0, 1.0, 1.0, 1.0, 1.0, 1.0, 1.0, 1.0, 1.0, 1.0, 1.0, 1.0, 1.0, 1.0, 1.0, 1.0, 1.0, 1.0, 1.0, 1.0, 1.0, 1.0, 1.0, 1.0, 1.0, 1.0, 1.0, 1.0, 1.0, 1.0, 1.0, 1.0, 1.0, 1.0, 1.0, 1.0, 1.0, 1.0, 1.0, 1.0, 1.0, 1.0, 1.0, 1.0, 1.0, 1.0, 1.0, 1.0, 1.0, 1.0, 1.0, 1.0, 1.0, 1.0, 1.0, 1.0, 1.0, 1.0, 1.0, 1.0, 1.0, 1.0, 1.0, 1.0, 1.0, 1.0, 1.0, 1.0, 1.0, 1.0, 1.0, 1.0, 1.0, 1.0, 1.0, 1.0, 1.0, 1.0, 1.0, 1.0, 1.0, 1.0, 1.0, 1.0, 1.0, 1.0, 1.0, 1.0, 1.0, 1.0, 1.0, 1.0, 1.0, 1.0, 1.0, 1.0, 1.0, 1.0, 1.0, 1.0, 1.0, 1.0, 1.0, 1.0, 1.0, 1.0, 1.0, 1.0, 1.0, 1.0, 1.0, 1.0, 1.0, 1.0, 1.0, 1.0, 1.0, 1.0, 1.0, 1.0, 1.0, 1.0, 1.0, 1.0, 1.0, 1.0, 1.0, 1.0, 1.0, 1.0, 1.0, 1.0, 1.0, 1.0, 1.0, 1.0, 1.0, 1.0, 1.0, 1.0, 1.0, 1.0, 1.0, 1.0, 1.0, 1.0, 1.0, 1.0, 1.0, 1.0, 1.0, 1.0, 1.0, 1.0, 1.0, 1.0, 1.0, 1.0, 1.0, 1.0, 1.0, 1.0, 1.0, 1.0, 1.0, 1.0, 1.0, 1.0, 1.0, 1.0, 1.0, 1.0, 1.0, 1.0, 1.0, 1.0, 1.0, 1.0, 1.0, 1.0, 1.0, 1.0, 1.0, 1.0, 1.0, 1.0, 1.0, 1.0, 1.0, 1.0, 1.0, 1.0, 1.0, 1.0, 1.0, 1.0, 1.0, 1.0, 1.0, 1.0, 1.0, 1.0, 1.0, 1.0, 1.0, 1.0, 1.0, 1.0, 1.0, 1.0, 1.0, 1.0, 1.0, 1.0, 1.0, 1.0, 1.0, 1.0, 1.0, 1.0, 1.0, 1.0, 1.0, 1.0, 1.0, 1.0, 1.0, 1.0, 1.0, 1.0, 1.0, 1.0, 1.0, 1.0, 1.0, 1.0, 1.0, 1.0, 1.0, 1.0, 1.0, 1.0, 1.0, 1.0, 1.0, 1.0, 1.0, 1.0, 1.0, 1.0, 1.0, 1.0, 1.0, 1.0, 1.0, 1.0, 1.0, 1.0, 1.0, 1.0, 1.0, 1.0, 1.0, 1.0, 1.0, 1.0, 1.0, 1.0, 1.0, 1.0, 1.0, 1.0, 1.0, 1.0, 1.0, 1.0, 1.0, 1.0, 1.0, 1.0, 1.0, 1.0, 1.0, 1.0, 1.0, 1.0, 1.0, 1.0, 1.0, 1.0, 1.0, 1.0, 1.0, 1.0, 1.0, 1.0, 1.0, 1.0, 1.0, 1.0, 1.0, 1.0, 1.0, 1.0, 1.0, 1.0, 1.0, 1.0, 1.0, 1.0, 1.0, 1.0, 1.0, 1.0, 1.0, 1.0, 1.0, 1.0, 1.0, 1.0, 1.0, 1.0, 1.0, 1.0, 1.0, 1.0, 1.0, 1.0, 1.0, 1.0, 1.0, 1.0, 1.0, 1.0, 1.0, 1.0, 1.0, 1.0, 1.0, 1.0, 1.0, 1.0, 1.0, 1.0, 1.0, 1.0, 1.0, 1.0, 1.0, 1.0, 1.0, 1.0, 1.0, 1.0, 1.0, 1.0, 1.0, 1.0, 1.0, 1.0, 1.0, 1.0, 1.0, 1.0, 1.0, 1.0, 1.0, 1.0, 1.0, 1.0, 1.0, 1.0, 1.0, 1.0, 1.0, 1.0, 1.0, 1.0, 1.0, 1.0, 1.0, 1.0, 1.0, 1.0, 1.0, 1.0, 1.0, 1.0, 1.0, 1.0, 1.0, 1.0, 1.0, 1.0, 1.0, 1.0, 1.0, 1.0, 1.0, 1.0, 1.0, 1.0, 1.0, 1.0, 1.0, 1.0, 1.0, 1.0, 1.0, 1.0, 1.0, 1.0, 1.0, 1.0, 1.0, 1.0, 1.0, 1.0, 1.0, 1.0, 1.0, 1.0, 1.0, 1.0, 1.0, 1.0, 1.0, 1.0, 1.0, 1.0, 1.0, 1.0, 1.0, 1.0, 1.0, 1.0, 1.0, 1.0, 1.0, 1.0, 1.0, 1.0, 1.0, 1.0, 1.0, 1.0, 1.0, 1.0, 1.0, 1.0, 1.0, 1.0, 1.0, 1.0, 1.0, 1.0, 1.0, 1.0, 1.0, 1.0, 1.0, 1.0, 1.0, 1.0, 1.0, 1.0, 1.0, 1.0, 1.0, 1.0, 1.0, 1.0, 1.0, 1.0, 1.0, 1.0, 1.0, 1.0, 1.0, 1.0, 1.0, 1.0, 1.0, 1.0, 1.0, 1.0, 1.0, 1.0, 1.0, 1.0, 1.0, 1.0, 1.0, 1.0, 1.0, 1.0, 1.0, 1.0, 1.0, 1.0, 1.0, 1.0, 1.0, 1.0, 1.0, 1.0, 1.0, 1.0, 1.0, 1.0, 1.0, 1.0, 1.0, 1.0, 1.0, 1.0, 1.0, 1.0, 1.0, 1.0, 1.0, 1.0, 1.0, 1.0, 1.0, 1.0, 1.0, 1.0, 1.0, 1.0, 1.0, 1.0, 1.0, 1.0, 1.0, 1.0, 1.0, 1.0, 1.0, 1.0, 1.0, 1.0, 1.0, 1.0, 1.0, 1.0, 1.0, 1.0, 1.0, 1.0, 1.0, 1.0, 1.0, 1.0, 1.0, 1.0, 1.0, 1.0, 1.0, 1.0, 1.0, 1.0, 1.0, 1.0, 1.0, 1.0, 1.0, 1.0, 1.0, 1.0, 1.0, 1.0, 1.0, 1.0, 1.0, 1.0, 1.0, 1.0, 1.0, 1.0, 1.0, 1.0, 1.0, 1.0, 1.0, 1.0, 1.0, 1.0, 1.0, 1.0, 1.0, 1.0, 1.0, 1.0, 1.0, 1.0, 1.0, 1.0, 1.0, 1.0, 1.0, 1.0, 1.0, 1.0, 1.0, 1.0, 1.0, 1.0, 1.0, 1.0, 1.0, 1.0, 1.0, 1.0, 1.0, 1.0, 1.0, 1.0, 1.0, 1.0, 1.0, 1.0, 1.0, 1.0, 1.0, 1.0, 1.0, 1.0, 1.0, 1.0, 1.0, 1.0, 1.0, 1.0, 1.0, 1.0, 1.0, 1.0, 1.0, 1.0, 1.0, 1.0, 1.0, 1.0, 1.0, 1.0, 1.0, 1.0, 1.0, 1.0, 1.0, 1.0, 1.0, 1.0, 1.0, 1.0, 1.0, 1.0, 1.0, 1.0, 1.0, 1.0, 1.0, 1.0, 1.0, 1.0, 1.0, 1.0, 1.0, 1.0, 1.0, 1.0, 1.0, 1.0, 1.0, 1.0, 1.0, 1.0, 1.0, 1.0, 1.0, 1.0, 1.0, 1.0, 1.0, 1.0, 1.0, 1.0, 1.0, 1.0, 1.0, 1.0, 1.0, 1.0, 1.0, 1.0, 1.0, 1.0, 1.0, 1.0, 1.0, 1.0, 1.0, 1.0, 1.0, 1.0, 1.0, 1.0, 1.0, 1.0, 1.0, 1.0, 1.0, 1.0, 1.0, 1.0, 1.0, 1.0, 1.0, 1.0, 1.0, 1.0, 1.0, 1.0, 1.0, 1.0, 1.0, 1.0, 1.0, 1.0, 1.0, 1.0, 1.0, 1.0, 1.0, 1.0, 1.0, 1.0, 1.0, 1.0, 1.0, 1.0, 1.0, 1.0, 1.0, 1.0, 1.0, 1.0, 1.0, 1.0, 1.0, 1.0, 1.0, 1.0, 1.0, 1.0, 1.0, 1.0, 1.0, 1.0, 1.0, 1.0, 1.0, 1.0, 1.0, 1.0, 1.0, 1.0, 1.0, 1.0, 1.0, 1.0, 1.0, 1.0, 1.0, 1.0, 1.0, 1.0, 1.0, 1.0, 1.0, 1.0, 1.0, 1.0, 1.0, 1.0, 1.0, 1.0, 1.0, 1.0, 1.0, 1.0, 1.0, 1.0, 1.0, 1.0, 1.0, 1.0, 1.0, 1.0, 1.0, 1.0, 1.0, 1.0, 1.0, 1.0, 1.0, 1.0, 1.0, 1.0, 1.0, 1.0, 1.0, 1.0, 1.0, 1.0, 1.0, 1.0, 1.0, 1.0, 1.0, 1.0, 1.0, 1.0, 1.0, 1.0, 1.0, 1.0, 1.0, 1.0, 1.0, 1.0, 1.0, 1.0, 1.0, 1.0, 1.0, 1.0, 1.0, 1.0, 1.0, 1.0, 1.0, 1.0, 1.0, 1.0, 1.0, 1.0, 1.0, 1.0, 1.0, 1.0, 1.0, 1.0, 1.0, 1.0, 1.0, 1.0, 1.0, 1.0, 1.0, 1.0, 1.0, 1.0, 1.0, 1.0, 1.0, 1.0, 1.0, 1.0, 1.0, 1.0, 1.0, 1.0, 1.0, 1.0, 1.0, 1.0, 1.0, 1.0, 1.0, 1.0, 1.0, 1.0, 1.0, 1.0, 1.0, 1.0, 1.0, 1.0, 1.0, 1.0, 1.0, 1.0, 1.0, 1.0, 1.0, 1.0, 1.0, 1.0, 1.0, 1.0, 1.0, 1.0, 1.0, 1.0, 1.0, 1.0, 1.0, 1.0, 1.0, 1.0, 1.0, 1.0, 1.0, 1.0, 1.0, 1.0, 1.0, 1.0, 1.0, 1.0, 1.0, 1.0, 1.0, 1.0, 1.0, 1.0, 1.0, 1.0, 1.0, 1.0, 1.0, 1.0, 1.0, 1.0, 1.0, 1.0, 1.0, 1.0, 1.0, 1.0, 1.0, 1.0, 1.0, 1.0, 1.0, 1.0, 1.0, 1.0, 1.0, 1.0, 1.0, 1.0, 1.0, 1.0, 1.0, 1.0, 1.0, 1.0, 1.0, 1.0, 1.0, 1.0, 1.0, 1.0, 1.0, 1.0, 1.0, 1.0, 1.0, 1.0, 1.0, 1.0, 1.0, 1.0, 1.0, 1.0, 1.0, 1.0, 1.0, 1.0, 1.0, 1.0, 1.0, 1.0, 1.0, 1.0, 1.0, 1.0, 1.0, 1.0, 1.0, 1.0, 1.0, 1.0, 1.0, 1.0, 1.0, 1.0, 1.0, 1.0, 1.0, 1.0, 1.0, 1.0, 1.0, 1.0, 1.0, 1.0, 1.0, 1.0, 1.0, 1.0, 1.0, 1.0, 1.0, 1.0, 1.0, 1.0, 1.0, 1.0, 1.0, 1.0, 1.0, 1.0, 1.0, 1.0, 1.0, 1.0, 1.0, 1.0, 1.0, 1.0, 1.0, 1.0, 1.0, 1.0, 1.0, 1.0, 1.0, 1.0, 1.0, 1.0, 1.0, 1.0, 1.0, 1.0, 1.0, 1.0, 1.0, 1.0, 1.0, 1.0, 1.0, 1.0, 1.0, 1.0, 1.0, 1.0, 1.0, 1.0, 1.0, 1.0, 1.0, 1.0, 1.0, 1.0, 1.0, 1.0, 1.0, 1.0, 1.0, 1.0, 1.0, 1.0, 1.0, 1.0, 1.0, 1.0, 1.0, 1.0, 1.0, 1.0, 1.0, 1.0, 1.0, 1.0, 1.0, 1.0, 1.0, 1.0, 1.0, 1.0, 1.0, 1.0, 1.0, 1.0, 1.0, 1.0, 1.0, 1.0, 1.0, 1.0, 1.0, 1.0, 1.0, 1.0, 1.0, 1.0, 1.0, 1.0, 1.0, 1.0, 1.0, 1.0, 1.0, 1.0, 1.0, 1.0, 1.0, 1.0, 1.0, 1.0, 1.0, 1.0, 1.0, 1.0, 1.0, 1.0, 1.0, 1.0, 1.0, 1.0, 1.0, 1.0, 1.0, 1.0, 1.0, 1.0, 1.0, 1.0, 1.0, 1.0, 1.0, 1.0, 1.0, 1.0, 1.0, 1.0, 1.0, 1.0, 1.0, 1.0, 1.0, 1.0, 1.0, 1.0, 1.0, 1.0, 1.0, 1.0, 1.0, 1.0, 1.0, 1.0, 1.0, 1.0, 1.0, 1.0, 1.0, 1.0, 1.0, 1.0, 1.0, 1.0, 1.0, 1.0, 1.0, 1.0, 1.0, 1.0, 1.0, 1.0, 1.0, 1.0, 1.0, 1.0, 1.0, 1.0, 1.0, 1.0, 1.0, 1.0, 1.0, 1.0, 1.0, 1.0, 1.0, 1.0, 1.0, 1.0, 1.0, 1.0, 1.0, 1.0, 1.0, 1.0, 1.0, 1.0, 1.0, 1.0, 1.0, 1.0, 1.0, 1.0, 1.0, 1.0, 1.0, 1.0, 1.0, 1.0, 1.0, 1.0, 1.0, 1.0, 1.0, 1.0, 1.0, 1.0, 1.0, 1.0, 1.0, 1.0, 1.0, 1.0, 1.0, 1.0, 1.0, 1.0, 1.0, 1.0, 1.0, 1.0, 1.0, 1.0, 1.0, 1.0, 1.0, 1.0, 1.0, 1.0, 1.0, 1.0, 1.0, 1.0, 1.0, 1.0, 1.0, 1.0, 1.0, 1.0, 1.0, 1.0, 1.0, 1.0, 1.0, 1.0, 1.0, 1.0, 1.0, 1.0, 1.0, 1.0, 1.0, 1.0, 1.0, 1.0, 1.0, 1.0, 1.0, 1.0, 1.0, 1.0, 1.0, 1.0, 1.0, 1.0, 1.0, 1.0, 1.0, 1.0, 1.0, 1.0, 1.0, 1.0, 1.0, 1.0, 1.0, 1.0, 1.0, 1.0, 1.0, 1.0, 1.0, 1.0, 1.0, 1.0, 1.0, 1.0, 1.0, 1.0, 1.0, 1.0, 1.0, 1.0, 1.0, 1.0, 1.0, 1.0, 1.0, 1.0, 1.0, 1.0, 1.0, 1.0, 1.0, 1.0, 1.0, 1.0, 1.0, 1.0, 1.0, 1.0, 1.0, 1.0, 1.0, 1.0, 1.0, 1.0, 1.0, 1.0, 1.0, 1.0, 1.0, 1.0, 1.0, 1.0, 1.0, 1.0, 1.0, 1.0, 1.0, 1.0, 1.0, 1.0, 1.0, 1.0, 1.0, 1.0, 1.0, 1.0, 1.0, 1.0, 1.0, 1.0, 1.0, 1.0, 1.0, 1.0, 1.0, 1.0, 1.0, 1.0, 1.0, 1.0, 1.0, 1.0, 1.0, 1.0, 1.0, 1.0, 1.0, 1.0, 1.0, 1.0, 1.0, 1.0, 1.0, 1.0, 1.0, 1.0, 1.0, 1.0, 1.0, 1.0, 1.0, 1.0, 1.0, 1.0, 1.0, 1.0, 1.0, 1.0, 1.0, 1.0, 1.0, 1.0, 1.0, 1.0, 1.0, 1.0, 1.0, 1.0, 1.0, 1.0, 1.0, 1.0, 1.0, 1.0, 1.0, 1.0, 1.0, 1.0, 1.0, 1.0, 1.0, 1.0, 1.0, 1.0, 1.0, 1.0, 1.0, 1.0, 1.0, 1.0, 1.0, 1.0, 1.0, 1.0, 1.0, 1.0, 1.0, 1.0, 1.0, 1.0, 1.0, 1.0, 1.0, 1.0, 1.0, 1.0, 1.0, 1.0, 1.0, 1.0, 1.0, 1.0, 1.0, 1.0, 1.0, 1.0, 1.0, 1.0, 1.0, 1.0, 1.0, 1.0, 1.0, 1.0, 1.0, 1.0, 1.0, 1.0, 1.0, 1.0, 1.0, 1.0, 1.0, 1.0, 1.0, 1.0, 1.0, 1.0, 1.0, 1.0, 1.0, 1.0, 1.0, 1.0, 1.0, 1.0, 1.0, 1.0, 1.0, 1.0, 1.0, 1.0, 1.0, 1.0, 1.0, 1.0, 1.0, 1.0, 1.0, 1.0, 1.0, 1.0, 1.0, 1.0, 1.0, 1.0, 1.0, 1.0, 1.0, 1.0, 1.0, 1.0, 1.0, 1.0, 1.0, 1.0, 1.0, 1.0, 1.0, 1.0, 1.0, 1.0, 1.0, 1.0, 1.0, 1.0, 1.0, 1.0, 1.0, 1.0, 1.0, 1.0, 1.0, 1.0, 1.0, 1.0, 1.0, 1.0, 1.0, 1.0, 1.0, 1.0, 1.0, 1.0, 1.0, 1.0, 1.0, 1.0, 1.0, 1.0, 1.0, 1.0, 1.0, 1.0, 1.0, 1.0, 1.0, 1.0, 1.0, 1.0, 1.0, 1.0, 1.0, 1.0, 1.0, 1.0, 1.0, 1.0, 1.0, 1.0, 1.0, 1.0, 1.0, 1.0, 1.0, 1.0, 1.0, 1.0, 1.0, 1.0, 1.0, 1.0, 1.0, 1.0, 1.0, 1.0, 1.0, 1.0, 1.0, 1.0, 1.0, 1.0, 1.0, 1.0, 1.0, 1.0, 1.0, 1.0, 1.0, 1.0, 1.0, 1.0, 1.0, 1.0, 1.0, 1.0, 1.0, 1.0, 1.0, 1.0, 1.0, 1.0, 1.0, 1.0, 1.0, 1.0, 1.0, 1.0, 1.0, 1.0, 1.0, 1.0, 1.0, 1.0, 1.0, 1.0, 1.0, 1.0, 1.0, 1.0, 1.0, 1.0, 1.0, 1.0, 1.0, 1.0, 1.0, 1.0, 1.0, 1.0, 1.0, 1.0, 1.0, 1.0, 1.0, 1.0, 1.0, 1.0, 1.0, 1.0, 1.0, 1.0, 1.0, 1.0, 1.0, 1.0, 1.0, 1.0, 1.0, 1.0, 1.0, 1.0, 1.0, 1.0, 1.0, 1.0, 1.0, 1.0, 1.0, 1.0, 1.0, 1.0, 1.0, 1.0, 1.0, 1.0, 1.0, 1.0, 1.0, 1.0, 1.0, 1.0, 1.0, 1.0, 1.0, 1.0, 1.0, 1.0, 1.0, 1.0, 1.0, 1.0, 1.0, 1.0, 1.0, 1.0, 1.0, 1.0, 1.0, 1.0, 1.0, 1.0, 1.0, 1.0, 1.0, 1.0, 1.0, 1.0, 1.0, 1.0, 1.0, 1.0, 1.0, 1.0, 1.0, 1.0, 1.0, 1.0, 1.0, 1.0, 1.0, 1.0, 1.0, 1.0, 1.0, 1.0, 1.0, 1.0, 1.0, 1.0, 1.0, 1.0, 1.0, 1.0, 1.0, 1.0, 1.0, 1.0, 1.0, 1.0, 1.0, 1.0, 1.0, 1.0, 1.0, 1.0, 1.0, 1.0, 1.0, 1.0, 1.0, 1.0, 1.0, 1.0, 1.0, 1.0, 1.0, 1.0, 1.0, 1.0, 1.0, 1.0, 1.0, 1.0, 1.0, 1.0, 1.0, 1.0, 1.0, 1.0, 1.0, 1.0, 1.0, 1.0, 1.0, 1.0, 1.0, 1.0, 1.0, 1.0, 1.0, 1.0, 1.0, 1.0, 1.0, 1.0, 1.0, 1.0, 1.0, 1.0, 1.0, 1.0, 1.0, 1.0, 1.0, 1.0, 1.0, 1.0, 1.0, 1.0, 1.0, 1.0, 1.0, 1.0, 1.0, 1.0, 1.0, 1.0, 1.0, 1.0, 1.0, 1.0, 1.0, 1.0, 1.0, 1.0, 1.0, 1.0, 1.0, 1.0, 1.0, 1.0, 1.0, 1.0, 1.0, 1.0, 1.0, 1.0, 1.0, 1.0, 1.0, 1.0, 1.0, 1.0, 1.0, 1.0, 1.0, 1.0, 1.0, 1.0, 1.0, 1.0, 1.0, 1.0, 1.0, 1.0, 1.0, 1.0, 1.0, 1.0, 1.0, 1.0, 1.0, 1.0, 1.0, 1.0, 1.0, 1.0, 1.0, 1.0, 1.0, 1.0, 1.0, 1.0, 1.0, 1.0, 1.0, 1.0, 1.0, 1.0, 1.0, 1.0, 1.0, 1.0, 1.0, 1.0, 1.0, 1.0, 1.0, 1.0, 1.0, 1.0, 1.0, 1.0, 1.0, 1.0, 1.0, 1.0, 1.0, 1.0, 1.0, 1.0, 1.0, 1.0, 1.0, 1.0, 1.0, 1.0, 1.0, 1.0, 1.0, 1.0, 1.0, 1.0, 1.0, 1.0, 1.0, 1.0, 1.0, 1.0, 1.0, 1.0, 1.0, 1.0, 1.0, 1.0, 1.0, 1.0, 1.0, 1.0, 1.0, 1.0, 1.0, 1.0, 1.0, 1.0, 1.0, 1.0, 1.0, 1.0, 1.0, 1.0, 1.0, 1.0, 1.0, 1.0, 1.0, 1.0, 1.0, 1.0, 1.0, 1.0, 1.0, 1.0, 1.0, 1.0, 1.0, 1.0, 1.0, 1.0, 1.0, 1.0, 1.0, 1.0, 1.0, 1.0, 1.0, 1.0, 1.0, 1.0, 1.0, 1.0, 1.0, 1.0, 1.0, 1.0, 1.0, 1.0, 1.0, 1.0, 1.0, 1.0, 1.0, 1.0, 1.0, 1.0, 1.0, 1.0, 1.0, 1.0, 1.0, 1.0, 1.0, 1.0, 1.0, 1.0, 1.0, 1.0, 1.0, 1.0, 1.0, 1.0, 1.0, 1.0, 1.0, 1.0, 1.0, 1.0, 1.0, 1.0, 1.0, 1.0, 1.0, 1.0, 1.0, 1.0, 1.0, 1.0, 1.0, 1.0, 1.0, 1.0, 1.0, 1.0, 1.0, 1.0, 1.0, 1.0, 1.0, 1.0, 1.0, 1.0, 1.0, 1.0, 1.0, 1.0, 1.0, 1.0, 1.0, 1.0, 1.0, 1.0, 1.0, 1.0, 1.0, 1.0, 1.0, 1.0, 1.0, 1.0, 1.0, 1.0, 1.0, 1.0, 1.0, 1.0, 1.0, 1.0, 1.0, 1.0, 1.0, 1.0, 1.0, 1.0, 1.0, 1.0, 1.0, 1.0, 1.0, 1.0, 1.0, 1.0, 1.0, 1.0, 1.0, 1.0, 1.0, 1.0, 1.0, 1.0, 1.0, 1.0, 1.0, 1.0, 1.0, 1.0, 1.0, 1.0, 1.0, 1.0, 1.0, 1.0, 1.0, 1.0, 1.0, 1.0, 1.0, 1.0, 1.0, 1.0, 1.0, 1.0, 1.0, 1.0, 1.0, 1.0, 1.0, 1.0, 1.0, 1.0, 1.0, 1.0, 1.0, 1.0, 1.0, 1.0, 1.0, 1.0, 1.0, 1.0, 1.0, 1.0, 1.0, 1.0, 1.0, 1.0, 1.0, 1.0, 1.0, 1.0, 1.0, 1.0, 1.0, 1.0])
me_simplerrig.materials.append(mat_npcs)
me_simplerrig.use_remesh_preserve_volume = False
me_simplerrig.use_remesh_preserve_attributes = False
me_simplerrig.use_mirror_x = True
me_simplerrig.auto_texspace = False
me_simplerrig.update()
arm_simplerrig = bpy.data.armatures.new('simplerrig')  # bones are not reproduced

# ---- objects
ob_malenpc3 = bpy.data.objects.new('malenpc3', me_simplerrig)
ob_simplerrig = bpy.data.objects.new('simplerrig', arm_simplerrig)

# ---- transforms, parenting, visibility, modifiers, constraints
ob_malenpc3.parent = ob_simplerrig
ob_malenpc3.location = (0.0, 0.0, 0.0)
ob_malenpc3.scale = (1.201, 1.201, 1.201)
ob_malenpc3.lineart.crease_threshold = 0.0
ob_malenpc3.use_mesh_mirror_x = True
_vg = ob_malenpc3.vertex_groups.new(name='head')
for _i, _w in zip([0, 2, 35, 37, 38, 39, 40, 41, 42, 43, 44, 45, 46, 47, 48, 49, 50, 51, 52, 53, 54, 56, 92, 93, 95, 97, 98, 99, 100, 101, 102, 103, 104, 105, 106, 107, 108, 109, 110, 111, 112, 113, 114, 115, 116, 117, 118, 119, 120, 121, 122, 123, 124, 125, 126, 139, 140], [0.0, 0.007632, 0.0, 1.0, 1.0, 1.0, 1.0, 1.0, 1.0, 1.0, 1.0, 1.0, 1.0, 1.0, 1.0, 1.0, 1.0, 1.0, 1.0, 1.0, 0.0, 0.007632, 0.0, 0.0, 0.0, 1.0, 0.9978, 1.0, 1.0, 1.0, 1.0, 1.0, 1.0, 1.0, 1.0, 1.0, 1.0, 1.0, 1.0, 1.0, 1.0, 1.0, 1.0, 1.0, 1.0, 1.0, 1.0, 1.0, 1.0, 1.0, 1.0, 1.0, 1.0, 1.0, 1.0, 0.003816, 0.003816]): _vg.add([_i], _w, 'REPLACE')
_vg = ob_malenpc3.vertex_groups.new(name='upperribcage')
for _i, _w in zip([0, 2, 3, 20, 35, 37, 38, 39, 40, 41, 42, 43, 44, 45, 46, 47, 48, 49, 50, 51, 52, 53, 54, 56, 57, 76, 92, 93, 95, 97, 98, 99, 100, 101, 102, 103, 104, 105, 106, 107, 108, 109, 110, 111, 112, 113, 114, 115, 116, 117, 118, 119, 120, 121, 122, 123, 124, 125, 126, 139, 140], [0.1862, 1.0, 1.0, 0.0, 0.09311, 0.1862, 0.1862, 0.1862, 0.1862, 0.5931, 0.5931, 0.5931, 0.5931, 0.7966, 0.1862, 0.1862, 0.1862, 0.5931, 0.5931, 0.5931, 0.7966, 0.5931, 0.1862, 1.0, 1.0, 0.0, 0.9847, 1.0, 0.09311, 0.1862, 0.9847, 1.0, 1.0, 1.0, 1.0, 1.0, 1.0, 1.0, 1.0, 1.0, 0.1862, 0.1862, 0.1862, 0.5931, 0.5931, 0.5931, 0.5931, 0.7966, 0.1862, 0.1862, 0.1862, 1.0, 0.5931, 1.0, 0.5931, 1.0, 0.5931, 0.7966, 0.5931, 0.5, 0.5]): _vg.add([_i], _w, 'REPLACE')
_vg = ob_malenpc3.vertex_groups.new(name='shoulderRight')
for _i, _w in zip([0, 2, 3, 20, 35, 37, 38, 39, 40, 41, 42, 43, 44, 45, 46, 47, 48, 49, 50, 51, 52, 53, 92, 93, 98, 99, 100, 101, 102, 103, 104, 105, 106, 107, 119, 121, 123], [1.0, 0.0, 1.0, 0.0, 1.0, 0.0, 0.0, 0.0, 0.0, 0.0, 0.0, 0.0, 0.0, 0.0, 0.0, 0.0, 0.0, 0.0, 0.0, 0.0, 0.0, 0.0, 1.0, 0.9593, 0.0, 0.0, 0.0, 0.0, 0.0, 0.0, 0.0, 0.0, 0.0, 0.0, 0.0, 0.0, 0.0]): _vg.add([_i], _w, 'REPLACE')
_vg = ob_malenpc3.vertex_groups.new(name='shoulderLeft')
for _i, _w in zip([54, 56, 57, 76, 92, 93, 95, 97, 98, 99, 100, 101, 102, 103, 104, 105, 106, 107, 108, 109, 110, 111, 112, 113, 114, 115, 116, 117, 118, 119, 120, 121, 122, 123, 124, 125, 126], [1.0, 0.0, 1.0, 0.0, 1.0, 0.9593, 1.0, 0.0, 0.0, 0.0, 0.0, 0.0, 0.0, 0.0, 0.0, 0.0, 0.0, 0.0, 0.0, 0.0, 0.0, 0.0, 0.0, 0.0, 0.0, 0.0, 0.0, 0.0, 0.0, 0.0, 0.0, 0.0, 0.0, 0.0, 0.0, 0.0, 0.0]): _vg.add([_i], _w, 'REPLACE')
_vg = ob_malenpc3.vertex_groups.new(name='upperarmRight')
for _i, _w in zip([0, 2, 3, 17, 18, 19, 20, 35, 37, 38, 39, 40, 46, 47, 139], [0.0, 1.0, 1.0, 1.0, 1.0, 1.0, 1.0, 1.0, 0.0, 0.0, 0.0, 0.0, 0.0, 0.0, 1.0]): _vg.add([_i], _w, 'REPLACE')
_vg = ob_malenpc3.vertex_groups.new(name='upperarmLeft')
for _i, _w in zip([54, 56, 57, 73, 74, 75, 76, 95, 97, 108, 109, 110, 116, 117, 140], [0.0, 1.0, 1.0, 1.0, 1.0, 1.0, 1.0, 1.0, 0.0, 0.0, 0.0, 0.0, 0.0, 0.0, 1.0]): _vg.add([_i], _w, 'REPLACE')
_vg = ob_malenpc3.vertex_groups.new(name='lowerarmRight')
for _i, _w in zip([17, 18, 19, 21, 22, 23, 127, 128, 129, 130, 131, 132, 133, 139], [0.9978, 1.0, 0.9988, 1.0, 1.0, 1.0, 1.0, 1.0, 1.0, 1.0, 1.0, 1.0, 1.0, 0.2239]): _vg.add([_i], _w, 'REPLACE')
_vg = ob_malenpc3.vertex_groups.new(name='lowerarmLeft')
for _i, _w in zip([73, 74, 75, 77, 78, 79, 140], [0.9978, 1.0, 0.9988, 1.0, 1.0, 1.0, 0.2239]): _vg.add([_i], _w, 'REPLACE')
_vg = ob_malenpc3.vertex_groups.new(name='palmRight')
for _i, _w in zip([21, 22, 23, 24, 25, 26, 127, 128, 129, 130, 131, 132, 133], [0.9981, 0.9966, 1.0, 1.0, 1.0, 0.9971, 0.9981, 0.9966, 1.0, 0.0, 0.0, 0.0, 0.0]): _vg.add([_i], _w, 'REPLACE')
_vg = ob_malenpc3.vertex_groups.new(name='palmLeft')
for _i, _w in zip([77, 78, 79, 80, 81, 82], [0.9981, 0.9966, 1.0, 1.0, 1.0, 0.9971]): _vg.add([_i], _w, 'REPLACE')
_vg = ob_malenpc3.vertex_groups.new(name='thumbbaseRight')
for _i, _w in zip([25, 26, 31, 33], [0.1163, 0.9795, 1.0, 1.0]): _vg.add([_i], _w, 'REPLACE')
_vg = ob_malenpc3.vertex_groups.new(name='thumbbaseLeft')
for _i, _w in zip([81, 82, 87, 89], [0.1163, 0.9795, 1.0, 1.0]): _vg.add([_i], _w, 'REPLACE')
_vg = ob_malenpc3.vertex_groups.new(name='thumbRight')
for _i, _w in zip([26, 31, 32, 33], [1.0, 1.0, 1.0, 1.0]): _vg.add([_i], _w, 'REPLACE')
_vg = ob_malenpc3.vertex_groups.new(name='thumbLeft')
for _i, _w in zip([82, 87, 88, 89], [1.0, 1.0, 1.0, 1.0]): _vg.add([_i], _w, 'REPLACE')
_vg = ob_malenpc3.vertex_groups.new(name='fingerbaseRight')
for _i, _w in zip([24, 25, 26, 27, 28, 29], [1.0, 1.0, 0.9995, 1.0, 0.9989, 0.9859]): _vg.add([_i], _w, 'REPLACE')
_vg = ob_malenpc3.vertex_groups.new(name='fingerbaseLeft')
for _i, _w in zip([80, 81, 82, 83, 84, 85], [1.0, 1.0, 0.9995, 1.0, 0.9989, 0.9859]): _vg.add([_i], _w, 'REPLACE')
_vg = ob_malenpc3.vertex_groups.new(name='fingertipsRight')
for _i, _w in zip([27, 28, 29, 30], [1.0, 1.0, 1.0, 1.0]): _vg.add([_i], _w, 'REPLACE')
_vg = ob_malenpc3.vertex_groups.new(name='fingertipsLeft')
for _i, _w in zip([83, 84, 85, 86], [1.0, 1.0, 1.0, 1.0]): _vg.add([_i], _w, 'REPLACE')
_vg = ob_malenpc3.vertex_groups.new(name='lowerribcage')
for _i, _w in zip([0, 2, 3, 17, 20, 35, 37, 38, 39, 40, 41, 42, 43, 44, 45, 46, 47, 48, 49, 50, 51, 52, 53, 54, 56, 57, 76, 91, 92, 93, 95, 97, 98, 99, 100, 101, 102, 103, 104, 105, 106, 107, 108, 109, 110, 111, 112, 113, 114, 115, 116, 117, 118, 119, 120, 121, 122, 123, 124, 125, 126, 139, 140], [1.0, 0.9994, 0.9788, 0.0, 0.0, 1.0, 0.0, 0.0, 0.0, 0.0, 0.0, 0.0, 0.0, 0.0, 0.0, 0.0, 0.0, 0.0, 0.0, 0.0, 0.0, 0.0, 0.0, 1.0, 0.9994, 0.9788, 0.0, 1.0, 1.0, 1.0, 1.0, 0.0, 0.0, 0.0, 0.0, 0.0, 0.0, 0.0, 0.0, 0.0, 0.0, 0.0, 0.0, 0.0, 0.0, 0.0, 0.0, 0.0, 0.0, 0.0, 0.0, 0.0, 0.0, 0.0, 0.0, 0.0, 0.0, 0.0, 0.0, 0.0, 0.0, 0.0, 0.0]): _vg.add([_i], _w, 'REPLACE')
_vg = ob_malenpc3.vertex_groups.new(name='lowerback')
for _i, _w in zip([1, 4, 5, 36, 55, 58, 59, 60, 61, 91, 94, 96, 134, 135, 136, 137, 138], [0.0, 1.0, 0.0, 0.5, 0.0, 1.0, 1.0, 1.0, 0.0, 1.0, 1.0, 0.5, 1.0, 1.0, 1.0, 1.0, 1.0]): _vg.add([_i], _w, 'REPLACE')
_vg = ob_malenpc3.vertex_groups.new(name='thighLeft')
for _i, _w in zip([4, 5, 7, 36, 55, 58, 59, 60, 61, 62, 63, 64, 67, 68, 69, 70, 71, 72, 90, 94, 96], [0.0, 0.0, 0.0, 0.07611, 1.0, 0.5, 1.0, 0.1522, 1.0, 1.0, 1.0, 0.0, 0.0, 0.0, 0.0, 0.0, 0.0, 0.0, 0.04113, 0.1257, 0.5761]): _vg.add([_i], _w, 'REPLACE')
_vg = ob_malenpc3.vertex_groups.new(name='thighRight')
for _i, _w in zip([1, 4, 5, 6, 7, 8, 11, 12, 13, 14, 15, 16, 34, 36, 58, 59, 60, 61, 63, 94, 96], [1.0, 1.0, 1.0, 1.0, 1.0, 0.0, 0.0, 0.0, 0.0, 0.0, 0.0, 0.0, 0.04113, 0.5761, 0.5, 0.0, 0.1522, 0.0, 0.0, 0.1257, 0.07611]): _vg.add([_i], _w, 'REPLACE')
_vg = ob_malenpc3.vertex_groups.new(name='shinRight')
for _i, _w in zip([1, 5, 6, 7, 8, 9, 10, 11, 12, 13, 14, 15, 16, 34, 36, 61], [0.0, 1.0, 0.5105, 1.0, 1.0, 0.4318, 1.0, 0.401, 0.0, 0.0, 0.0, 0.0, 0.0, 0.9661, 0.5, 0.0]): _vg.add([_i], _w, 'REPLACE')
_vg = ob_malenpc3.vertex_groups.new(name='shinLeft')
for _i, _w in zip([5, 55, 61, 62, 63, 64, 65, 66, 67, 68, 69, 70, 71, 72, 90, 96], [0.0, 0.0, 1.0, 0.5105, 1.0, 1.0, 0.4318, 1.0, 0.401, 0.0, 0.0, 0.0, 0.0, 0.0, 0.9661, 0.5]): _vg.add([_i], _w, 'REPLACE')
_vg = ob_malenpc3.vertex_groups.new(name='tarsalRight')
_vg.add([12, 13, 14, 15, 16], 1.0, 'REPLACE')
_vg = ob_malenpc3.vertex_groups.new(name='tarsalLeft')
_vg.add([68, 69, 70, 71, 72], 1.0, 'REPLACE')
_vg = ob_malenpc3.vertex_groups.new(name='toesRight')
_vg.add([14, 15, 16], 1.0, 'REPLACE')
_vg = ob_malenpc3.vertex_groups.new(name='toesLeft')
_vg.add([70, 71, 72], 1.0, 'REPLACE')
_vg = ob_malenpc3.vertex_groups.new(name='toeRight')
_vg.add([8, 9, 10, 11, 12, 13, 14, 15, 16], 1.0, 'REPLACE')
_vg = ob_malenpc3.vertex_groups.new(name='footRight')
for _i, _w in zip([7, 8, 9, 10, 11, 12, 13, 16, 34], [0.0, 1.0, 1.0, 1.0, 1.0, 1.0, 1.0, 1.0, 0.0]): _vg.add([_i], _w, 'REPLACE')
_vg = ob_malenpc3.vertex_groups.new(name='toeLeft')
_vg.add([64, 65, 66, 67, 68, 69, 70, 71, 72], 1.0, 'REPLACE')
_vg = ob_malenpc3.vertex_groups.new(name='footLeft')
for _i, _w in zip([63, 64, 65, 66, 67, 68, 69, 72, 90], [0.0, 1.0, 1.0, 1.0, 1.0, 1.0, 1.0, 1.0, 0.0]): _vg.add([_i], _w, 'REPLACE')
_m = ob_malenpc3.modifiers.new('Armature', 'ARMATURE')
_m.object = ob_simplerrig
ob_simplerrig.location = (0.0, 0.0, 0.0)
ob_simplerrig.show_in_front = True
ob_simplerrig.lineart.crease_threshold = 0.0

# ---- collection membership
col_collection_1.objects.link(ob_malenpc3)
col_collection_2.objects.link(ob_simplerrig)

# ---- scene / render settings (as saved in the file)
scene.frame_start = 1; scene.frame_end = 840; scene.frame_set(-4)
scene.render.engine = 'BLENDER_EEVEE_NEXT'
scene.render.image_settings.color_mode = 'RGB'
scene.render.image_settings.compression = 100
scene.render.resolution_x = 1080
scene.render.resolution_y = 1920
scene.render.resolution_percentage = 50
scene.render.fps = 60
scene.render.dither_intensity = 0.0
scene.cycles.use_denoising = False
scene.cycles.samples = 10
scene.cycles.sampling_pattern = 'TABULATED_SOBOL'
scene.cycles.light_sampling_threshold = 0.0
scene.cycles.use_adaptive_sampling = False
scene.cycles.use_light_tree = False
scene.cycles.blur_glossy = 0.0
scene.cycles.volume_bounces = 1
scene.cycles.pixel_filter_type = 'GAUSSIAN'
scene.cycles.sample_clamp_indirect = 0.0
scene.view_settings.view_transform = 'Standard'
bpy.context.view_layer.update()

# ---- added for rendering (the .blend has no active camera): camera
cam_auto = bpy.data.cameras.new('AutoCamera')
cam_auto.lens = 50.0
cam_auto.sensor_width = 36.0
cam_auto.clip_end = 1000.0
ob_auto_camera = bpy.data.objects.new('AutoCamera', cam_auto)
scene.collection.objects.link(ob_auto_camera)
ob_auto_camera.location = (2.63297, -3.131, 3.15571)
ob_auto_camera.rotation_euler = (1.09748, -7.21219e-08, 0.694738)
scene.camera = ob_auto_camera
bpy.context.view_layer.update()
